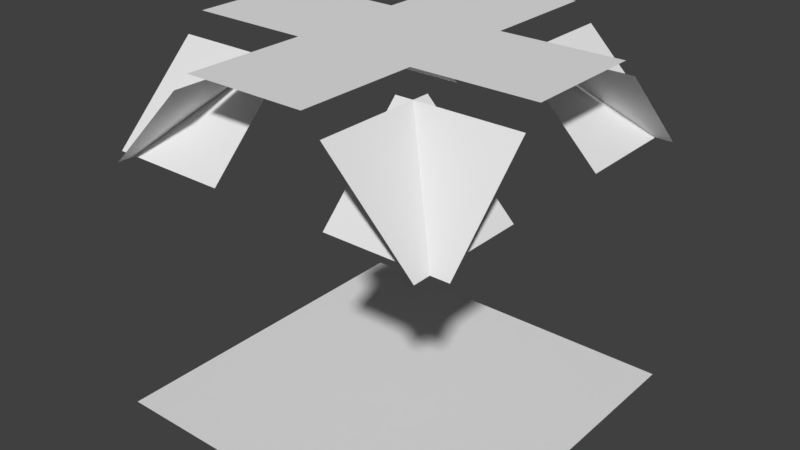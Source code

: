 # Source: CenterBase.blend  (saved by Blender 2.79.0; exported with 4.5.12 LTS)
import bpy
from mathutils import Matrix  # noqa: F401  (used for matrix-valued properties, if any)

bpy.ops.wm.read_factory_settings(use_empty=True)
scene = bpy.context.scene
scene.name = 'Scene'

# ---- collections
col_collection_1 = bpy.data.collections.new('Collection 1'); scene.collection.children.link(col_collection_1)

# ---- world
world_world = bpy.data.worlds.new('World'); scene.world = world_world
world_world.color = (0.05088, 0.05088, 0.05088)
world_world.use_sun_shadow = False
world_world.sun_shadow_jitter_overblur = 0.0
world_world.cycles.sampling_method = 'MANUAL'

# ---- meshes
me_plane = bpy.data.meshes.new('Plane')
me_plane.from_pydata([(-1.0, -1.0, 0.0), (1.0, -1.0, 0.0), (-1.0, 1.0, 0.0), (1.0, 1.0, 0.0), (-1.0, -3.0, 0.0), (1.0, -3.0, 0.0), (-1.0, -1.0, 0.0), (1.0, -1.0, 0.0), (1.0, -1.0, 0.0), (3.0, -1.0, 0.0), (1.0, 1.0, 0.0), (3.0, 1.0, 0.0), (1.0, -3.0, 0.0), (3.0, -3.0, 0.0), (1.0, -1.0, 0.0), (3.0, -1.0, 0.0), (-3.0, -1.0, 0.0), (-1.0, -1.0, 0.0), (-3.0, 1.0, 0.0), (-1.0, 1.0, 0.0), (-3.0, -3.0, 0.0), (-1.0, -3.0, 0.0), (-3.0, -1.0, 0.0), (-1.0, -1.0, 0.0), (-1.0, 1.0, 0.0), (1.0, 1.0, 0.0), (-1.0, 3.0, 0.0), (1.0, 3.0, 0.0), (1.0, 1.0, 0.0), (3.0, 1.0, 0.0), (1.0, 3.0, 0.0), (3.0, 3.0, 0.0), (-3.0, 1.0, 0.0), (-1.0, 1.0, 0.0), (-3.0, 3.0, 0.0), (-1.0, 3.0, 0.0), (-1.293, 1.0, 5.707), (-2.707, 1.0, 4.293), (-1.293, 3.0, 5.707), (-2.707, 3.0, 4.293), (1.0, 1.0, 6.0), (-1.0, 1.0, 6.0), (1.0, 3.0, 6.0), (-1.0, 3.0, 6.0), (1.0, -1.0, 6.0), (-1.0, -1.0, 6.0), (1.0, 1.0, 6.0), (-1.0, 1.0, 6.0), (-1.293, -3.0, 5.707), (-2.707, -3.0, 4.293), (-1.293, -1.0, 5.707), (-2.707, -1.0, 4.293), (1.0, -3.0, 6.0), (-1.0, -3.0, 6.0), (1.0, -1.0, 6.0), (-1.0, -1.0, 6.0), (3.0, -1.0, 6.0), (1.0, -1.0, 6.0), (3.0, 1.0, 6.0), (1.0, 1.0, 6.0), (1.0, 2.707, 4.293), (3.0, 2.707, 4.293), (1.0, 1.293, 5.707), (3.0, 1.293, 5.707), (2.707, 1.0, 4.293), (1.293, 1.0, 5.707), (2.707, 3.0, 4.293), (1.293, 3.0, 5.707), (2.707, -3.0, 4.293), (1.293, -3.0, 5.707), (2.707, -1.0, 4.293), (1.293, -1.0, 5.707), (1.0, -1.293, 5.707), (3.0, -1.293, 5.707), (1.0, -2.707, 4.293), (3.0, -2.707, 4.293), (-3.0, -1.293, 5.707), (-1.0, -1.293, 5.707), (-3.0, -2.707, 4.293), (-1.0, -2.707, 4.293), (-3.0, 2.707, 4.293), (-1.0, 2.707, 4.293), (-3.0, 1.293, 5.707), (-1.0, 1.293, 5.707), (-1.0, -1.0, 6.0), (-3.0, -1.0, 6.0), (-1.0, 1.0, 6.0), (-3.0, 1.0, 6.0)], [], [(0, 1, 3, 2), (4, 5, 7, 6), (8, 9, 11, 10), (12, 13, 15, 14), (16, 17, 19, 18), (20, 21, 23, 22), (24, 25, 27, 26), (28, 29, 31, 30), (32, 33, 35, 34), (36, 37, 39, 38), (40, 41, 43, 42), (44, 45, 47, 46), (48, 49, 51, 50), (52, 53, 55, 54), (56, 57, 59, 58), (60, 61, 63, 62), (64, 65, 67, 66), (68, 69, 71, 70), (72, 73, 75, 74), (76, 77, 79, 78), (80, 81, 83, 82), (84, 85, 87, 86)])
me_plane.use_remesh_preserve_volume = False
me_plane.use_remesh_preserve_attributes = False
me_plane.use_mirror_vertex_groups = False
me_plane.update()

# ---- objects
ob_plane = bpy.data.objects.new('Plane', me_plane)

# ---- transforms, parenting, visibility, modifiers, constraints
ob_plane.location = (0.0, 0.0, 0.0)
ob_plane.lineart.crease_threshold = 0.0

# ---- collection membership
col_collection_1.objects.link(ob_plane)

# ---- scene / render settings (as saved in the file)
scene.frame_start = 1; scene.frame_end = 250; scene.frame_set(1)
scene.render.engine = 'BLENDER_EEVEE_NEXT'
scene.render.resolution_percentage = 50
scene.render.dither_intensity = 0.0
scene.cycles.use_denoising = False
scene.cycles.samples = 128
scene.cycles.sampling_pattern = 'TABULATED_SOBOL'
scene.cycles.use_adaptive_sampling = False
scene.cycles.use_light_tree = False
scene.cycles.blur_glossy = 0.0
scene.cycles.sample_clamp_indirect = 0.0
scene.view_settings.view_transform = 'Standard'
bpy.context.view_layer.update()

# ---- added for rendering (the .blend has no active camera and no usable light): camera, sun
cam_auto = bpy.data.cameras.new('AutoCamera')
cam_auto.lens = 50.0
cam_auto.sensor_width = 36.0
cam_auto.clip_end = 1000.0
ob_auto_camera = bpy.data.objects.new('AutoCamera', cam_auto)
scene.collection.objects.link(ob_auto_camera)
ob_auto_camera.location = (9.61522, -11.5383, 10.6922)
ob_auto_camera.rotation_euler = (1.09748, -7.21219e-08, 0.694738)
scene.camera = ob_auto_camera
light_auto_sun = bpy.data.lights.new('AutoSun', 'SUN')
light_auto_sun.energy = 3.0
light_auto_sun.angle = 0.0523599
ob_auto_sun = bpy.data.objects.new('AutoSun', light_auto_sun)
scene.collection.objects.link(ob_auto_sun)
ob_auto_sun.rotation_euler = (0.872665, 0.174533, 0.523599)
bpy.context.view_layer.update()
